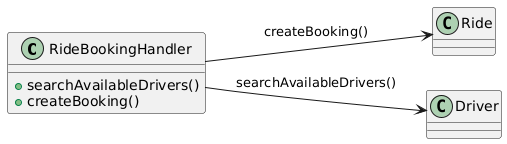

The diagram above was rendered by PlantUML. Its source (embedded in the PNG):
@startuml
left to right direction

class RideBookingHandler {
    +searchAvailableDrivers()
    +createBooking()
}
class Ride
class Driver

RideBookingHandler --> Ride : createBooking()
RideBookingHandler --> Driver : searchAvailableDrivers()
@enduml